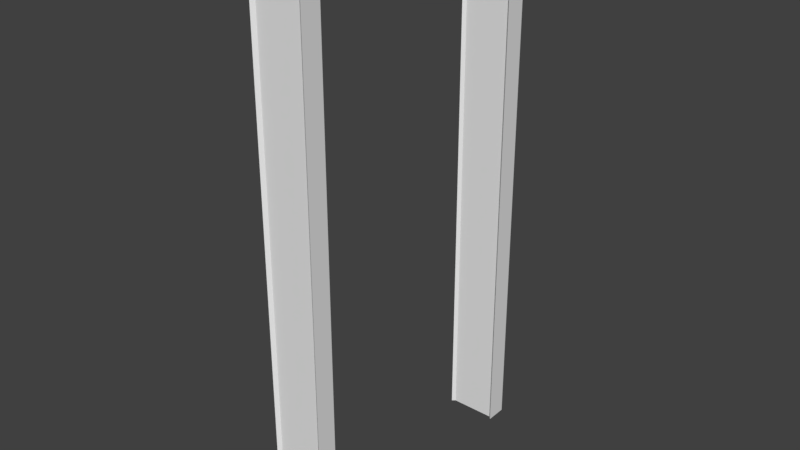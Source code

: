 # Source: DoorSpacer.blend  (saved by Blender 2.78.0; exported with 4.5.12 LTS)
import bpy
from mathutils import Matrix  # noqa: F401  (used for matrix-valued properties, if any)

bpy.ops.wm.read_factory_settings(use_empty=True)
scene = bpy.context.scene
scene.name = 'Scene'

# ---- collections
col_collection_1 = bpy.data.collections.new('Collection 1'); scene.collection.children.link(col_collection_1)

# ---- world
world_world = bpy.data.worlds.new('World'); scene.world = world_world
world_world.color = (0.05088, 0.05088, 0.05088)
world_world.use_sun_shadow = False
world_world.sun_shadow_jitter_overblur = 0.0
world_world.cycles.sampling_method = 'MANUAL'

# ---- meshes
me_cube_006 = bpy.data.meshes.new('Cube.006')
me_cube_006.from_pydata([(-1.0, -3.353, -3.6), (-1.0, -3.353, 3.6), (-1.0, -3.553, -3.6), (-1.0, -3.553, 3.6), (-1.0, -3.553, 3.453), (-1.0, -3.353, 3.453), (-1.14, -3.311, -3.6), (-1.14, -3.311, 3.6), (-1.14, -3.596, -3.6), (-1.14, -3.596, 3.6), (-1.14, -3.596, 3.453), (-1.14, -3.311, 3.453), (-1.0, -1.727, 3.6), (-1.0, -1.727, 3.453), (-1.145, -1.725, 3.447), (-1.145, -1.725, 3.606), (-1.0, -0.1, -3.6), (-1.0, -0.1, 3.6), (-1.0, 0.1, -3.6), (-1.0, 0.1, 3.6), (-1.0, -0.1, 3.453), (-1.0, 0.1, 3.453), (-1.145, -0.1343, -3.6), (-1.145, -0.1343, 3.6), (-1.145, 0.1343, -3.6), (-1.145, 0.1343, 3.6), (-1.145, -0.1343, 3.453), (-1.145, 0.1343, 3.453)], [], [(5, 0, 6, 11), (1, 5, 11, 7), (0, 2, 8, 6), (4, 3, 9, 10), (3, 1, 7, 9), (2, 4, 10, 8), (13, 5, 11, 14), (1, 12, 15, 7), (17, 19, 25, 23), (19, 21, 27, 25), (18, 16, 22, 24), (21, 18, 24, 27), (16, 20, 26, 22), (20, 17, 23, 26), (12, 17, 23, 15), (20, 13, 14, 26)])
_uv = me_cube_006.uv_layers.new(name='UVMap')
_uv.uv.foreach_set('vector', [0.4331, 0.02043, 0.4331, 1.0, 0.2905, 1.0, 0.2905, 0.02043, 0.4331, 0.0, 0.4331, 0.02043, 0.2905, 0.02043, 0.2905, 0.0, 0.8586, 0.03364, 0.8586, 0.005859, 0.9951, 0.0, 0.9951, 0.0395, 0.5757, 0.9796, 0.5757, 1.0, 0.4331, 1.0, 0.4331, 0.9796, 0.7171, 0.005859, 0.7171, 0.03364, 0.5805, 0.0395, 0.5805, 0.0, 0.5757, 3.311e-08, 0.5757, 0.9796, 0.4331, 0.9796, 0.4331, 0.0, 0.8586, 0.2259, 0.8586, 0.4519, 0.722, 0.446, 0.7175, 0.2257, 0.7171, 0.03364, 0.7171, 0.2596, 0.5761, 0.2598, 0.5805, 0.0395, 0.7171, 0.4855, 0.7171, 0.5133, 0.5757, 0.518, 0.5757, 0.4807, 0.0, 1.0, 5.808e-08, 0.9796, 0.1453, 0.9796, 0.1453, 1.0, 0.8586, 0.07203, 0.8586, 0.04425, 1.0, 0.0395, 1.0, 0.07679, 5.808e-08, 0.9796, 6.389e-07, 3.311e-08, 0.1453, 0.0, 0.1453, 0.9796, 0.2905, 3.311e-08, 0.2905, 0.9796, 0.1453, 0.9796, 0.1453, 0.0, 0.2905, 0.9796, 0.2905, 1.0, 0.1453, 1.0, 0.1453, 0.9796, 0.7171, 0.2596, 0.7171, 0.4855, 0.5757, 0.4807, 0.5761, 0.2598, 0.8586, 0.0, 0.8586, 0.2259, 0.7175, 0.2257, 0.7171, 0.004758])
me_cube_006.use_remesh_preserve_volume = False
me_cube_006.use_remesh_preserve_attributes = False
me_cube_006.use_mirror_vertex_groups = False
me_cube_006.update()
me_cube_005 = bpy.data.meshes.new('Cube.005')
me_cube_005.from_pydata([(1.0, -3.353, -3.6), (1.0, -3.353, 3.6), (1.0, -3.553, -3.6), (1.0, -3.553, 3.6), (1.0, -3.353, 3.453), (1.0, -3.553, 3.453), (1.145, -3.319, -3.6), (1.145, -3.319, 3.6), (1.145, -3.588, -3.6), (1.145, -3.588, 3.6), (1.145, -3.319, 3.453), (1.145, -3.588, 3.453), (1.0, -1.727, 3.453), (1.0, -1.727, 3.6), (1.145, -1.729, 3.447), (1.145, -1.729, 3.606), (1.0, -0.1, -3.6), (1.0, -0.1, 3.6), (1.0, 0.1, -3.6), (1.0, 0.1, 3.6), (1.0, 0.1, 3.453), (1.0, -0.1, 3.453), (1.14, -0.1422, -3.6), (1.14, -0.1422, 3.6), (1.14, 0.1422, -3.6), (1.14, 0.1422, 3.6), (1.14, 0.1422, 3.453), (1.14, -0.1422, 3.453)], [], [(1, 3, 9, 7), (3, 5, 11, 9), (2, 0, 6, 8), (5, 2, 8, 11), (0, 4, 10, 6), (4, 1, 7, 10), (13, 1, 7, 15), (4, 12, 14, 10), (21, 16, 22, 27), (17, 21, 27, 23), (16, 18, 24, 22), (20, 19, 25, 26), (19, 17, 23, 25), (18, 20, 26, 24), (12, 21, 27, 14), (17, 13, 15, 23)])
_uv = me_cube_005.uv_layers.new(name='UVMap')
_uv.uv.foreach_set('vector', [0.7171, 0.4855, 0.7171, 0.5133, 0.5757, 0.518, 0.5757, 0.4807, 0.1453, 1.0, 0.1453, 0.9796, 0.2905, 0.9796, 0.2905, 1.0, 0.8586, 0.07203, 0.8586, 0.04425, 1.0, 0.0395, 1.0, 0.07679, 0.1453, 0.9796, 0.1453, 3.311e-08, 0.2905, 0.0, 0.2905, 0.9796, 0.0, 1.0, 5.445e-07, 0.02043, 0.1453, 0.02043, 0.1453, 1.0, 5.445e-07, 0.02043, 5.953e-07, 0.0, 0.1453, 3.311e-08, 0.1453, 0.02043, 0.7171, 0.2596, 0.7171, 0.4855, 0.5757, 0.4807, 0.5761, 0.2598, 0.8586, 0.0, 0.8586, 0.2259, 0.7175, 0.2257, 0.7171, 0.004758, 0.4331, 0.9796, 0.4331, 3.311e-08, 0.5757, 0.0, 0.5757, 0.9796, 0.4331, 1.0, 0.4331, 0.9796, 0.5757, 0.9796, 0.5757, 1.0, 0.8586, 0.03364, 0.8586, 0.005859, 0.9951, 0.0, 0.9951, 0.0395, 0.2905, 0.02043, 0.2905, 0.0, 0.4331, 0.0, 0.4331, 0.02043, 0.7171, 0.005859, 0.7171, 0.03364, 0.5805, 0.0395, 0.5805, 0.0, 0.2905, 1.0, 0.2905, 0.02043, 0.4331, 0.02043, 0.4331, 1.0, 0.8586, 0.2259, 0.8586, 0.4519, 0.722, 0.446, 0.7175, 0.2257, 0.7171, 0.03364, 0.7171, 0.2596, 0.5761, 0.2598, 0.5805, 0.0395])
me_cube_005.use_remesh_preserve_volume = False
me_cube_005.use_remesh_preserve_attributes = False
me_cube_005.use_mirror_vertex_groups = False
me_cube_005.update()
me_cube_004 = bpy.data.meshes.new('Cube.004')
me_cube_004.from_pydata([(1.145, -3.319, -3.6), (1.145, -3.319, 3.6), (1.145, -3.588, -3.6), (1.145, -3.588, 3.6), (1.145, -3.319, 3.453), (1.145, -3.588, 3.453), (-1.14, -3.311, -3.6), (-1.14, -3.311, 3.6), (-1.14, -3.596, -3.6), (-1.14, -3.596, 3.6), (-1.14, -3.596, 3.453), (-1.14, -3.311, 3.453), (-1.145, -1.725, 3.447), (-1.145, -1.725, 3.606), (1.145, -1.729, 3.447), (1.145, -1.729, 3.606), (-1.145, -0.1343, -3.6), (-1.145, -0.1343, 3.6), (-1.145, 0.1343, -3.6), (-1.145, 0.1343, 3.6), (-1.145, -0.1343, 3.453), (-1.145, 0.1343, 3.453), (1.14, -0.1422, -3.6), (1.14, -0.1422, 3.6), (1.14, 0.1422, -3.6), (1.14, 0.1422, 3.6), (1.14, 0.1422, 3.453), (1.14, -0.1422, 3.453)], [], [(4, 1, 3, 5), (0, 4, 5, 2), (10, 9, 7, 11), (8, 10, 11, 6), (1, 4, 14, 15), (11, 7, 13, 12), (20, 17, 19, 21), (16, 20, 21, 18), (26, 25, 23, 27), (24, 26, 27, 22), (17, 20, 12, 13), (27, 23, 15, 14)])
_uv = me_cube_004.uv_layers.new(name='UVMap')
_uv.uv.foreach_set('vector', [0.536, 0.9788, 0.536, 0.9992, 0.5, 0.9992, 0.5, 0.9788, 0.536, 6.617e-08, 0.536, 0.9788, 0.5, 0.9788, 0.5, 3.309e-08, 0.5, 0.9788, 0.5, 0.9992, 0.4619, 0.9992, 0.4619, 0.9788, 0.5, 0.0, 0.5, 0.9788, 0.4619, 0.9788, 0.4619, 0.0, 0.536, 0.9992, 0.536, 0.9788, 0.7492, 0.978, 0.7492, 1.0, 0.4619, 0.9788, 0.4619, 0.9992, 0.2492, 1.0, 0.2492, 0.978, 0.036, 0.9788, 0.036, 0.9992, 7.191e-08, 0.9992, 6.991e-08, 0.9788, 0.036, 3.309e-08, 0.036, 0.9788, 6.991e-08, 0.9788, 0.0, 3.309e-08, 1.0, 0.9788, 1.0, 0.9992, 0.9619, 0.9992, 0.9619, 0.9788, 1.0, 0.0, 1.0, 0.9788, 0.9619, 0.9788, 0.9619, 0.0, 0.036, 0.9992, 0.036, 0.9788, 0.2492, 0.978, 0.2492, 1.0, 0.9619, 0.9788, 0.9619, 0.9992, 0.7492, 1.0, 0.7492, 0.978])
me_cube_004.use_remesh_preserve_volume = False
me_cube_004.use_remesh_preserve_attributes = False
me_cube_004.use_mirror_vertex_groups = False
me_cube_004.update()
me_cube_003 = bpy.data.meshes.new('Cube.003')
me_cube_003.from_pydata([(1.0, -3.353, -3.6), (1.0, -3.353, 3.6), (1.0, -3.553, -3.6), (1.0, -3.553, 3.6), (-1.0, -3.353, -3.6), (-1.0, -3.353, 3.6), (-1.0, -3.553, -3.6), (-1.0, -3.553, 3.6), (1.0, -3.353, 3.453), (1.0, -3.553, 3.453), (-1.0, -3.553, 3.453), (-1.0, -3.353, 3.453), (1.0, -1.727, 3.453), (1.0, -1.727, 3.6), (-1.0, -1.727, 3.6), (-1.0, -1.727, 3.453), (-1.0, -0.1, -3.6), (-1.0, -0.1, 3.6), (-1.0, 0.1, -3.6), (-1.0, 0.1, 3.6), (1.0, -0.1, -3.6), (1.0, -0.1, 3.6), (1.0, 0.1, -3.6), (1.0, 0.1, 3.6), (-1.0, -0.1, 3.453), (-1.0, 0.1, 3.453), (1.0, 0.1, 3.453), (1.0, -0.1, 3.453)], [], [(9, 3, 7, 10), (2, 6, 4, 0), (7, 3, 1, 5), (4, 11, 8, 0), (2, 9, 10, 6), (8, 11, 15, 12), (5, 1, 13, 14), (25, 19, 23, 26), (18, 22, 20, 16), (23, 19, 17, 21), (20, 27, 24, 16), (18, 25, 26, 22), (24, 27, 12, 15), (21, 17, 14, 13)])
_uv = me_cube_003.uv_layers.new(name='UVMap')
_uv.uv.foreach_set('vector', [0.0, 0.01651, 0.0, 0.0, 0.2, 0.0, 0.2, 0.01651, 0.84, 0.7755, 0.84, 1.0, 0.82, 1.0, 0.82, 0.7755, 1.0, 0.4102, 0.8, 0.4102, 0.8, 0.3877, 1.0, 0.3877, 0.6, 0.7919, 0.6, 0.0, 0.8, 5.354e-08, 0.8, 0.7919, 7.153e-08, 0.8084, 0.0, 0.01651, 0.2, 0.01651, 0.2, 0.8084, 1.0, 0.7755, 0.8, 0.7755, 0.8, 0.5928, 1.0, 0.5928, 1.0, 0.3877, 0.8, 0.3877, 0.8, 0.2051, 1.0, 0.2051, 0.2, 0.01651, 0.2, 0.0, 0.4, 5.354e-08, 0.4, 0.01651, 0.8, 1.0, 0.8, 0.7755, 0.82, 0.7755, 0.82, 1.0, 0.8, 7.361e-08, 1.0, 0.0, 1.0, 0.02245, 0.8, 0.02245, 0.4, 0.7919, 0.4, 0.0, 0.6, 0.0, 0.6, 0.7919, 0.2, 0.8084, 0.2, 0.01651, 0.4, 0.01651, 0.4, 0.8084, 0.8, 0.4102, 1.0, 0.4102, 1.0, 0.5928, 0.8, 0.5928, 0.8, 0.02245, 1.0, 0.02245, 1.0, 0.2051, 0.8, 0.2051])
me_cube_003.use_remesh_preserve_volume = False
me_cube_003.use_remesh_preserve_attributes = False
me_cube_003.use_mirror_vertex_groups = False
me_cube_003.update()

# ---- objects
ob_cube_003 = bpy.data.objects.new('Cube.003', me_cube_006)
ob_cube_002 = bpy.data.objects.new('Cube.002', me_cube_005)
ob_cube_000 = bpy.data.objects.new('Cube.000', me_cube_004)
ob_cube_001 = bpy.data.objects.new('Cube.001', me_cube_003)

# ---- transforms, parenting, visibility, modifiers, constraints
ob_cube_003.location = (0.0, -3.453, 0.0)
ob_cube_003.rotation_euler = (0.0, -0.0, 3.142)
ob_cube_003.scale = (0.3, 1.0, 1.0)
ob_cube_003.lineart.crease_threshold = 0.0
ob_cube_002.location = (0.0, -3.453, 0.0)
ob_cube_002.rotation_euler = (0.0, -0.0, 3.142)
ob_cube_002.scale = (0.3, 1.0, 1.0)
ob_cube_002.lineart.crease_threshold = 0.0
ob_cube_000.location = (0.0, -3.453, 0.0)
ob_cube_000.rotation_euler = (0.0, -0.0, 3.142)
ob_cube_000.scale = (0.3, 1.0, 1.0)
ob_cube_000.lineart.crease_threshold = 0.0
ob_cube_001.location = (0.0, -3.453, 0.0)
ob_cube_001.rotation_euler = (0.0, -0.0, 3.142)
ob_cube_001.scale = (0.3, 1.0, 1.0)
ob_cube_001.lineart.crease_threshold = 0.0

# ---- collection membership
col_collection_1.objects.link(ob_cube_003)
col_collection_1.objects.link(ob_cube_002)
col_collection_1.objects.link(ob_cube_000)
col_collection_1.objects.link(ob_cube_001)

# ---- scene / render settings (as saved in the file)
scene.frame_start = 1; scene.frame_end = 250; scene.frame_set(1)
scene.render.engine = 'BLENDER_EEVEE_NEXT'
scene.render.resolution_percentage = 50
scene.render.dither_intensity = 0.0
scene.cycles.use_denoising = False
scene.cycles.samples = 128
scene.cycles.sampling_pattern = 'TABULATED_SOBOL'
scene.cycles.light_sampling_threshold = 0.0
scene.cycles.use_adaptive_sampling = False
scene.cycles.use_light_tree = False
scene.cycles.blur_glossy = 0.0
scene.cycles.sample_clamp_indirect = 0.0
scene.view_settings.view_transform = 'Standard'
bpy.context.view_layer.update()

# ---- added for rendering (the .blend has no active camera and no usable light): camera, sun
cam_auto = bpy.data.cameras.new('AutoCamera')
cam_auto.lens = 50.0
cam_auto.sensor_width = 36.0
cam_auto.clip_end = 1000.0
ob_auto_camera = bpy.data.objects.new('AutoCamera', cam_auto)
scene.collection.objects.link(ob_auto_camera)
ob_auto_camera.location = (7.53742, -10.7716, 6.03285)
ob_auto_camera.rotation_euler = (1.09748, -7.21219e-08, 0.694738)
scene.camera = ob_auto_camera
light_auto_sun = bpy.data.lights.new('AutoSun', 'SUN')
light_auto_sun.energy = 3.0
light_auto_sun.angle = 0.0523599
ob_auto_sun = bpy.data.objects.new('AutoSun', light_auto_sun)
scene.collection.objects.link(ob_auto_sun)
ob_auto_sun.rotation_euler = (0.872665, 0.174533, 0.523599)
bpy.context.view_layer.update()
